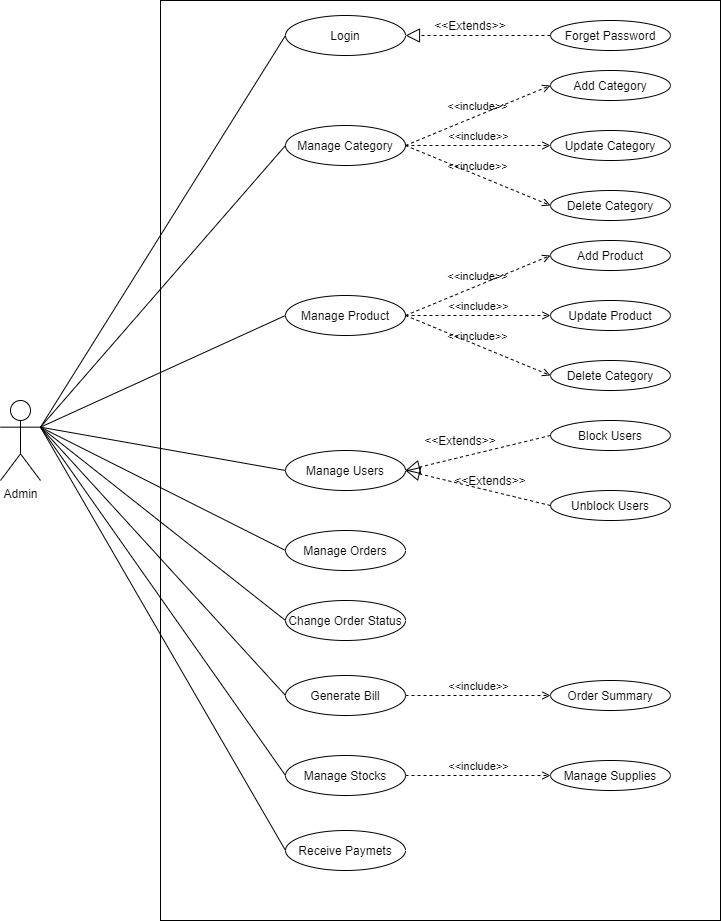

The diagram above was exported from draw.io. Its source (the exported page's mxGraphModel, read from the mxfile embedded in the PNG):
<mxGraphModel dx="1038" dy="548" grid="1" gridSize="10" guides="1" tooltips="1" connect="1" arrows="1" fold="1" page="1" pageScale="1" pageWidth="850" pageHeight="1100" math="0" shadow="0">
  <root>
    <mxCell id="0" />
    <mxCell id="1" parent="0" />
    <mxCell id="Ul1611Fcxw_Pu1QHqG_g-1" value="" style="rounded=0;whiteSpace=wrap;html=1;" parent="1" vertex="1">
      <mxGeometry x="240" y="40" width="560" height="920" as="geometry" />
    </mxCell>
    <mxCell id="Ul1611Fcxw_Pu1QHqG_g-2" value="Admin" style="shape=umlActor;verticalLabelPosition=bottom;verticalAlign=top;html=1;outlineConnect=0;" parent="1" vertex="1">
      <mxGeometry x="80" y="440" width="40" height="80" as="geometry" />
    </mxCell>
    <mxCell id="Ul1611Fcxw_Pu1QHqG_g-3" value="Login" style="ellipse;whiteSpace=wrap;html=1;" parent="1" vertex="1">
      <mxGeometry x="365" y="55" width="120" height="40" as="geometry" />
    </mxCell>
    <mxCell id="Ul1611Fcxw_Pu1QHqG_g-4" value="Manage Category" style="ellipse;whiteSpace=wrap;html=1;" parent="1" vertex="1">
      <mxGeometry x="365" y="165" width="120" height="40" as="geometry" />
    </mxCell>
    <mxCell id="Ul1611Fcxw_Pu1QHqG_g-5" value="Manage Product" style="ellipse;whiteSpace=wrap;html=1;" parent="1" vertex="1">
      <mxGeometry x="365" y="335" width="120" height="40" as="geometry" />
    </mxCell>
    <mxCell id="Ul1611Fcxw_Pu1QHqG_g-6" value="&amp;lt;&amp;lt;include&amp;gt;&amp;gt;" style="edgeStyle=none;html=1;endArrow=open;verticalAlign=bottom;dashed=1;labelBackgroundColor=none;exitX=1;exitY=0.5;exitDx=0;exitDy=0;entryX=0;entryY=0.5;entryDx=0;entryDy=0;" parent="1" source="Ul1611Fcxw_Pu1QHqG_g-4" target="Ul1611Fcxw_Pu1QHqG_g-7" edge="1">
      <mxGeometry width="160" relative="1" as="geometry">
        <mxPoint x="485" y="85" as="sourcePoint" />
        <mxPoint x="570" y="85" as="targetPoint" />
      </mxGeometry>
    </mxCell>
    <mxCell id="Ul1611Fcxw_Pu1QHqG_g-7" value="Add Category" style="ellipse;whiteSpace=wrap;html=1;" parent="1" vertex="1">
      <mxGeometry x="630" y="110" width="120" height="30" as="geometry" />
    </mxCell>
    <mxCell id="Ul1611Fcxw_Pu1QHqG_g-9" value="Update Category" style="ellipse;whiteSpace=wrap;html=1;" parent="1" vertex="1">
      <mxGeometry x="630" y="170" width="120" height="30" as="geometry" />
    </mxCell>
    <mxCell id="Ul1611Fcxw_Pu1QHqG_g-11" value="Delete Category" style="ellipse;whiteSpace=wrap;html=1;" parent="1" vertex="1">
      <mxGeometry x="630" y="230" width="120" height="30" as="geometry" />
    </mxCell>
    <mxCell id="Ul1611Fcxw_Pu1QHqG_g-12" value="&amp;lt;&amp;lt;include&amp;gt;&amp;gt;" style="edgeStyle=none;html=1;endArrow=open;verticalAlign=bottom;dashed=1;labelBackgroundColor=none;entryX=0;entryY=0.5;entryDx=0;entryDy=0;exitX=1;exitY=0.5;exitDx=0;exitDy=0;" parent="1" source="Ul1611Fcxw_Pu1QHqG_g-4" target="Ul1611Fcxw_Pu1QHqG_g-9" edge="1">
      <mxGeometry width="160" relative="1" as="geometry">
        <mxPoint x="490" y="145" as="sourcePoint" />
        <mxPoint x="650" y="160" as="targetPoint" />
      </mxGeometry>
    </mxCell>
    <mxCell id="Ul1611Fcxw_Pu1QHqG_g-13" value="&amp;lt;&amp;lt;include&amp;gt;&amp;gt;" style="edgeStyle=none;html=1;endArrow=open;verticalAlign=bottom;dashed=1;labelBackgroundColor=none;entryX=0;entryY=0.5;entryDx=0;entryDy=0;exitX=1;exitY=0.5;exitDx=0;exitDy=0;" parent="1" source="Ul1611Fcxw_Pu1QHqG_g-4" target="Ul1611Fcxw_Pu1QHqG_g-11" edge="1">
      <mxGeometry width="160" relative="1" as="geometry">
        <mxPoint x="490" y="160" as="sourcePoint" />
        <mxPoint x="650" y="160" as="targetPoint" />
      </mxGeometry>
    </mxCell>
    <mxCell id="Ul1611Fcxw_Pu1QHqG_g-15" value="&amp;lt;&amp;lt;include&amp;gt;&amp;gt;" style="edgeStyle=none;html=1;endArrow=open;verticalAlign=bottom;dashed=1;labelBackgroundColor=none;exitX=1;exitY=0.5;exitDx=0;exitDy=0;entryX=0;entryY=0.5;entryDx=0;entryDy=0;" parent="1" source="Ul1611Fcxw_Pu1QHqG_g-5" target="Ul1611Fcxw_Pu1QHqG_g-18" edge="1">
      <mxGeometry width="160" relative="1" as="geometry">
        <mxPoint x="490" y="294.5" as="sourcePoint" />
        <mxPoint x="650" y="294.5" as="targetPoint" />
      </mxGeometry>
    </mxCell>
    <mxCell id="Ul1611Fcxw_Pu1QHqG_g-16" value="" style="endArrow=none;html=1;exitX=1;exitY=0.3333333333333333;exitDx=0;exitDy=0;exitPerimeter=0;entryX=0;entryY=0.5;entryDx=0;entryDy=0;" parent="1" source="Ul1611Fcxw_Pu1QHqG_g-2" target="Ul1611Fcxw_Pu1QHqG_g-3" edge="1">
      <mxGeometry width="50" height="50" relative="1" as="geometry">
        <mxPoint x="160" y="390" as="sourcePoint" />
        <mxPoint x="210" y="340" as="targetPoint" />
      </mxGeometry>
    </mxCell>
    <mxCell id="Ul1611Fcxw_Pu1QHqG_g-17" value="Add Product" style="ellipse;whiteSpace=wrap;html=1;" parent="1" vertex="1">
      <mxGeometry x="630" y="280" width="120" height="30" as="geometry" />
    </mxCell>
    <mxCell id="Ul1611Fcxw_Pu1QHqG_g-18" value="Update Product" style="ellipse;whiteSpace=wrap;html=1;" parent="1" vertex="1">
      <mxGeometry x="630" y="340" width="120" height="30" as="geometry" />
    </mxCell>
    <mxCell id="Ul1611Fcxw_Pu1QHqG_g-19" value="Delete Category" style="ellipse;whiteSpace=wrap;html=1;" parent="1" vertex="1">
      <mxGeometry x="630" y="400" width="120" height="30" as="geometry" />
    </mxCell>
    <mxCell id="Ul1611Fcxw_Pu1QHqG_g-20" value="&amp;lt;&amp;lt;include&amp;gt;&amp;gt;" style="edgeStyle=none;html=1;endArrow=open;verticalAlign=bottom;dashed=1;labelBackgroundColor=none;exitX=1;exitY=0.5;exitDx=0;exitDy=0;entryX=0;entryY=0.5;entryDx=0;entryDy=0;" parent="1" source="Ul1611Fcxw_Pu1QHqG_g-5" target="Ul1611Fcxw_Pu1QHqG_g-17" edge="1">
      <mxGeometry width="160" relative="1" as="geometry">
        <mxPoint x="360" y="240" as="sourcePoint" />
        <mxPoint x="520" y="240" as="targetPoint" />
      </mxGeometry>
    </mxCell>
    <mxCell id="Ul1611Fcxw_Pu1QHqG_g-21" value="&amp;lt;&amp;lt;include&amp;gt;&amp;gt;" style="edgeStyle=none;html=1;endArrow=open;verticalAlign=bottom;dashed=1;labelBackgroundColor=none;exitX=1;exitY=0.5;exitDx=0;exitDy=0;entryX=0;entryY=0.5;entryDx=0;entryDy=0;" parent="1" source="Ul1611Fcxw_Pu1QHqG_g-5" target="Ul1611Fcxw_Pu1QHqG_g-19" edge="1">
      <mxGeometry width="160" relative="1" as="geometry">
        <mxPoint x="370" y="230" as="sourcePoint" />
        <mxPoint x="530" y="230" as="targetPoint" />
      </mxGeometry>
    </mxCell>
    <mxCell id="Ul1611Fcxw_Pu1QHqG_g-25" value="Manage Users" style="ellipse;whiteSpace=wrap;html=1;" parent="1" vertex="1">
      <mxGeometry x="365" y="490" width="120" height="40" as="geometry" />
    </mxCell>
    <mxCell id="Ul1611Fcxw_Pu1QHqG_g-28" value="Block Users" style="ellipse;whiteSpace=wrap;html=1;" parent="1" vertex="1">
      <mxGeometry x="630" y="460" width="120" height="30" as="geometry" />
    </mxCell>
    <mxCell id="Ul1611Fcxw_Pu1QHqG_g-29" value="Unblock Users" style="ellipse;whiteSpace=wrap;html=1;" parent="1" vertex="1">
      <mxGeometry x="630" y="530" width="120" height="30" as="geometry" />
    </mxCell>
    <mxCell id="Ul1611Fcxw_Pu1QHqG_g-33" value="Manage Orders" style="ellipse;whiteSpace=wrap;html=1;" parent="1" vertex="1">
      <mxGeometry x="365" y="570" width="120" height="40" as="geometry" />
    </mxCell>
    <mxCell id="Ul1611Fcxw_Pu1QHqG_g-34" value="Change Order Status" style="ellipse;whiteSpace=wrap;html=1;" parent="1" vertex="1">
      <mxGeometry x="365" y="640" width="120" height="40" as="geometry" />
    </mxCell>
    <mxCell id="Ul1611Fcxw_Pu1QHqG_g-39" value="Generate Bill" style="ellipse;whiteSpace=wrap;html=1;" parent="1" vertex="1">
      <mxGeometry x="365" y="715" width="120" height="40" as="geometry" />
    </mxCell>
    <mxCell id="Ul1611Fcxw_Pu1QHqG_g-40" value="&amp;lt;&amp;lt;include&amp;gt;&amp;gt;" style="edgeStyle=none;html=1;endArrow=open;verticalAlign=bottom;dashed=1;labelBackgroundColor=none;exitX=1;exitY=0.5;exitDx=0;exitDy=0;entryX=0;entryY=0.5;entryDx=0;entryDy=0;" parent="1" source="Ul1611Fcxw_Pu1QHqG_g-39" target="Ul1611Fcxw_Pu1QHqG_g-42" edge="1">
      <mxGeometry width="160" relative="1" as="geometry">
        <mxPoint x="550" y="670" as="sourcePoint" />
        <mxPoint x="710" y="670" as="targetPoint" />
      </mxGeometry>
    </mxCell>
    <mxCell id="Ul1611Fcxw_Pu1QHqG_g-42" value="Order Summary" style="ellipse;whiteSpace=wrap;html=1;" parent="1" vertex="1">
      <mxGeometry x="630" y="720" width="120" height="30" as="geometry" />
    </mxCell>
    <mxCell id="Ul1611Fcxw_Pu1QHqG_g-43" value="Manage Stocks" style="ellipse;whiteSpace=wrap;html=1;" parent="1" vertex="1">
      <mxGeometry x="365" y="795" width="120" height="40" as="geometry" />
    </mxCell>
    <mxCell id="sRZh68uEBZa6Hp6JFVkA-1" value="Receive Paymets" style="ellipse;whiteSpace=wrap;html=1;" parent="1" vertex="1">
      <mxGeometry x="365" y="870" width="120" height="40" as="geometry" />
    </mxCell>
    <mxCell id="sRZh68uEBZa6Hp6JFVkA-2" value="Manage Supplies" style="ellipse;whiteSpace=wrap;html=1;" parent="1" vertex="1">
      <mxGeometry x="630" y="800" width="120" height="30" as="geometry" />
    </mxCell>
    <mxCell id="sRZh68uEBZa6Hp6JFVkA-3" value="&amp;lt;&amp;lt;include&amp;gt;&amp;gt;" style="edgeStyle=none;html=1;endArrow=open;verticalAlign=bottom;dashed=1;labelBackgroundColor=none;exitX=1;exitY=0.5;exitDx=0;exitDy=0;entryX=0;entryY=0.5;entryDx=0;entryDy=0;" parent="1" source="Ul1611Fcxw_Pu1QHqG_g-43" target="sRZh68uEBZa6Hp6JFVkA-2" edge="1">
      <mxGeometry width="160" relative="1" as="geometry">
        <mxPoint x="340" y="680" as="sourcePoint" />
        <mxPoint x="500" y="680" as="targetPoint" />
      </mxGeometry>
    </mxCell>
    <mxCell id="sRZh68uEBZa6Hp6JFVkA-4" value="" style="endArrow=none;html=1;entryX=0;entryY=0.5;entryDx=0;entryDy=0;exitX=1;exitY=0.3333333333333333;exitDx=0;exitDy=0;exitPerimeter=0;" parent="1" source="Ul1611Fcxw_Pu1QHqG_g-2" target="Ul1611Fcxw_Pu1QHqG_g-4" edge="1">
      <mxGeometry width="50" height="50" relative="1" as="geometry">
        <mxPoint x="160" y="350" as="sourcePoint" />
        <mxPoint x="240" y="360" as="targetPoint" />
      </mxGeometry>
    </mxCell>
    <mxCell id="sRZh68uEBZa6Hp6JFVkA-5" value="" style="endArrow=none;html=1;entryX=0;entryY=0.5;entryDx=0;entryDy=0;exitX=1;exitY=0.3333333333333333;exitDx=0;exitDy=0;exitPerimeter=0;" parent="1" source="Ul1611Fcxw_Pu1QHqG_g-2" target="Ul1611Fcxw_Pu1QHqG_g-5" edge="1">
      <mxGeometry width="50" height="50" relative="1" as="geometry">
        <mxPoint x="160" y="350" as="sourcePoint" />
        <mxPoint x="320" y="340" as="targetPoint" />
      </mxGeometry>
    </mxCell>
    <mxCell id="sRZh68uEBZa6Hp6JFVkA-6" value="" style="endArrow=none;html=1;exitX=1;exitY=0.3333333333333333;exitDx=0;exitDy=0;exitPerimeter=0;entryX=0;entryY=0.5;entryDx=0;entryDy=0;" parent="1" source="Ul1611Fcxw_Pu1QHqG_g-2" target="Ul1611Fcxw_Pu1QHqG_g-25" edge="1">
      <mxGeometry width="50" height="50" relative="1" as="geometry">
        <mxPoint x="400" y="310" as="sourcePoint" />
        <mxPoint x="450" y="260" as="targetPoint" />
      </mxGeometry>
    </mxCell>
    <mxCell id="sRZh68uEBZa6Hp6JFVkA-7" value="" style="endArrow=none;html=1;exitX=1;exitY=0.3333333333333333;exitDx=0;exitDy=0;exitPerimeter=0;entryX=0;entryY=0.5;entryDx=0;entryDy=0;" parent="1" source="Ul1611Fcxw_Pu1QHqG_g-2" target="Ul1611Fcxw_Pu1QHqG_g-33" edge="1">
      <mxGeometry width="50" height="50" relative="1" as="geometry">
        <mxPoint x="400" y="410" as="sourcePoint" />
        <mxPoint x="450" y="360" as="targetPoint" />
      </mxGeometry>
    </mxCell>
    <mxCell id="sRZh68uEBZa6Hp6JFVkA-8" value="" style="endArrow=none;html=1;exitX=1;exitY=0.3333333333333333;exitDx=0;exitDy=0;exitPerimeter=0;entryX=0;entryY=0.5;entryDx=0;entryDy=0;" parent="1" source="Ul1611Fcxw_Pu1QHqG_g-2" target="Ul1611Fcxw_Pu1QHqG_g-34" edge="1">
      <mxGeometry width="50" height="50" relative="1" as="geometry">
        <mxPoint x="400" y="510" as="sourcePoint" />
        <mxPoint x="450" y="460" as="targetPoint" />
      </mxGeometry>
    </mxCell>
    <mxCell id="sRZh68uEBZa6Hp6JFVkA-9" value="" style="endArrow=none;html=1;exitX=1;exitY=0.3333333333333333;exitDx=0;exitDy=0;exitPerimeter=0;entryX=0;entryY=0.5;entryDx=0;entryDy=0;" parent="1" source="Ul1611Fcxw_Pu1QHqG_g-2" target="Ul1611Fcxw_Pu1QHqG_g-39" edge="1">
      <mxGeometry width="50" height="50" relative="1" as="geometry">
        <mxPoint x="400" y="610" as="sourcePoint" />
        <mxPoint x="450" y="560" as="targetPoint" />
      </mxGeometry>
    </mxCell>
    <mxCell id="sRZh68uEBZa6Hp6JFVkA-10" value="" style="endArrow=none;html=1;exitX=1;exitY=0.3333333333333333;exitDx=0;exitDy=0;exitPerimeter=0;entryX=0;entryY=0.5;entryDx=0;entryDy=0;" parent="1" source="Ul1611Fcxw_Pu1QHqG_g-2" target="Ul1611Fcxw_Pu1QHqG_g-43" edge="1">
      <mxGeometry width="50" height="50" relative="1" as="geometry">
        <mxPoint x="400" y="610" as="sourcePoint" />
        <mxPoint x="450" y="560" as="targetPoint" />
      </mxGeometry>
    </mxCell>
    <mxCell id="sRZh68uEBZa6Hp6JFVkA-11" value="" style="endArrow=none;html=1;exitX=1;exitY=0.3333333333333333;exitDx=0;exitDy=0;exitPerimeter=0;entryX=0;entryY=0.5;entryDx=0;entryDy=0;" parent="1" source="Ul1611Fcxw_Pu1QHqG_g-2" target="sRZh68uEBZa6Hp6JFVkA-1" edge="1">
      <mxGeometry width="50" height="50" relative="1" as="geometry">
        <mxPoint x="400" y="610" as="sourcePoint" />
        <mxPoint x="450" y="560" as="targetPoint" />
      </mxGeometry>
    </mxCell>
    <mxCell id="Kazy4aVfdHRUMvUB2JF0-1" value="Forget Password" style="ellipse;whiteSpace=wrap;html=1;" parent="1" vertex="1">
      <mxGeometry x="630" y="60" width="120" height="30" as="geometry" />
    </mxCell>
    <mxCell id="eI85akj9HHNhfomou03D-4" value="" style="group" parent="1" vertex="1" connectable="0">
      <mxGeometry x="530" y="55" width="40" height="20" as="geometry" />
    </mxCell>
    <mxCell id="eI85akj9HHNhfomou03D-3" value="&amp;lt;&amp;lt;Extends&amp;gt;&amp;gt;" style="text;html=1;strokeColor=none;fillColor=none;align=center;verticalAlign=middle;whiteSpace=wrap;rounded=0;" parent="eI85akj9HHNhfomou03D-4" vertex="1">
      <mxGeometry width="40" height="20" as="geometry" />
    </mxCell>
    <mxCell id="eI85akj9HHNhfomou03D-9" value="" style="endArrow=block;dashed=1;endFill=0;endSize=12;html=1;exitX=0;exitY=0.5;exitDx=0;exitDy=0;entryX=1;entryY=0.5;entryDx=0;entryDy=0;" parent="1" source="Ul1611Fcxw_Pu1QHqG_g-28" target="Ul1611Fcxw_Pu1QHqG_g-25" edge="1">
      <mxGeometry x="470" y="214" width="160" as="geometry">
        <mxPoint x="280" y="439" as="sourcePoint" />
        <mxPoint x="440" y="439" as="targetPoint" />
      </mxGeometry>
    </mxCell>
    <mxCell id="eI85akj9HHNhfomou03D-10" value="&amp;lt;&amp;lt;Extends&amp;gt;&amp;gt;" style="text;html=1;strokeColor=none;fillColor=none;align=center;verticalAlign=middle;whiteSpace=wrap;rounded=0;" parent="1" vertex="1">
      <mxGeometry x="520" y="470" width="40" height="20" as="geometry" />
    </mxCell>
    <mxCell id="eI85akj9HHNhfomou03D-13" value="" style="endArrow=block;dashed=1;endFill=0;endSize=12;html=1;exitX=0;exitY=0.5;exitDx=0;exitDy=0;entryX=1;entryY=0.5;entryDx=0;entryDy=0;" parent="1" source="Ul1611Fcxw_Pu1QHqG_g-29" target="Ul1611Fcxw_Pu1QHqG_g-25" edge="1">
      <mxGeometry width="160" relative="1" as="geometry">
        <mxPoint x="370" y="310" as="sourcePoint" />
        <mxPoint x="530" y="310" as="targetPoint" />
      </mxGeometry>
    </mxCell>
    <mxCell id="eI85akj9HHNhfomou03D-14" value="&amp;lt;&amp;lt;Extends&amp;gt;&amp;gt;" style="text;html=1;strokeColor=none;fillColor=none;align=center;verticalAlign=middle;whiteSpace=wrap;rounded=0;" parent="1" vertex="1">
      <mxGeometry x="550" y="510" width="40" height="20" as="geometry" />
    </mxCell>
    <mxCell id="eI85akj9HHNhfomou03D-2" value="" style="endArrow=block;dashed=1;endFill=0;endSize=12;html=1;exitX=0;exitY=0.5;exitDx=0;exitDy=0;entryX=1;entryY=0.5;entryDx=0;entryDy=0;" parent="1" source="Kazy4aVfdHRUMvUB2JF0-1" target="Ul1611Fcxw_Pu1QHqG_g-3" edge="1">
      <mxGeometry width="160" relative="1" as="geometry">
        <mxPoint x="340" y="280" as="sourcePoint" />
        <mxPoint x="500" y="280" as="targetPoint" />
      </mxGeometry>
    </mxCell>
  </root>
</mxGraphModel>